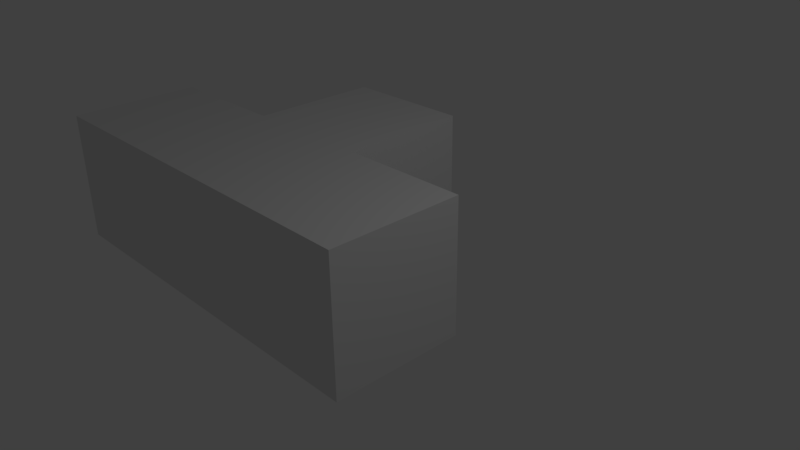 # Source: Tetro_4.blend  (saved by Blender 2.77.0; exported with 4.5.12 LTS)
import bpy
from mathutils import Matrix  # noqa: F401  (used for matrix-valued properties, if any)

bpy.ops.wm.read_factory_settings(use_empty=True)
scene = bpy.context.scene
scene.name = 'Scene'

# ---- collections
col_collection_1 = bpy.data.collections.new('Collection 1'); scene.collection.children.link(col_collection_1)

# ---- materials (node trees are filled in below, after node groups)
mat_material = bpy.data.materials.new('Material')
mat_material.alpha_threshold = 0.0
mat_material.use_transparent_shadow = False
mat_material.roughness = 0.5
mat_material.line_color = (0.0, 0.0, 0.0, 1.0)
mat_material_002 = bpy.data.materials.new('Material.002')
mat_material_002.alpha_threshold = 0.0
mat_material_002.use_transparent_shadow = False
mat_material_002.roughness = 0.5
mat_material_002.line_color = (0.0, 0.0, 0.0, 1.0)
mat_material_003 = bpy.data.materials.new('Material.003')
mat_material_003.alpha_threshold = 0.0
mat_material_003.use_transparent_shadow = False
mat_material_003.roughness = 0.5
mat_material_003.line_color = (0.0, 0.0, 0.0, 1.0)
mat_material_004 = bpy.data.materials.new('Material.004')
mat_material_004.alpha_threshold = 0.0
mat_material_004.use_transparent_shadow = False
mat_material_004.roughness = 0.5
mat_material_004.line_color = (0.0, 0.0, 0.0, 1.0)

# ---- material node trees

# ---- world
world_world = bpy.data.worlds.new('World'); scene.world = world_world
world_world.color = (0.05088, 0.05088, 0.05088)
world_world.use_sun_shadow = False
world_world.sun_shadow_jitter_overblur = 0.0
world_world.cycles.sampling_method = 'MANUAL'

# ---- cameras
cam_camera = bpy.data.cameras.new('Camera')
cam_camera.clip_end = 100.0
cam_camera.lens = 35.0
cam_camera.sensor_width = 32.0
cam_camera.sensor_height = 18.0
cam_camera.ortho_scale = 7.314
cam_camera.dof.focus_distance = 0.0
cam_camera.dof.aperture_fstop = 128.0

# ---- lights
light_lamp = bpy.data.lights.new('Lamp', 'POINT')
light_lamp.transmission_factor = 0.0
light_lamp.cutoff_distance = 30.0
light_lamp.energy = 100.0
light_lamp.shadow_buffer_clip_start = 1.001
light_lamp.shadow_soft_size = 0.1
light_lamp.shadow_maximum_resolution = 0.006
light_lamp.use_absolute_resolution = True

# ---- meshes
me_cube = bpy.data.meshes.new('Cube')
me_cube.from_pydata([(-1.0, 1.0, -1.0), (-1.0, -1.0, -1.0), (-3.0, -1.0, -1.0), (-3.0, 1.0, -1.0), (-1.0, -1.0, 1.0), (-3.0, -1.0, 1.0), (-3.0, 1.0, 1.0), (1.0, -1.0, -1.0), (1.0, -1.0, 1.0), (-1.0, 1.0, 1.0), (3.0, 1.0, -1.0), (3.0, -1.0, -1.0), (3.0, 1.0, 1.0), (3.0, -1.0, 1.0), (1.0, 3.0, -1.0), (1.0, 1.0, -1.0), (-1.0, 3.0, -1.0), (1.0, 3.0, 1.0), (1.0, 1.0, 1.0), (-1.0, 3.0, 1.0)], [], [(0, 1, 2, 3), (9, 6, 5, 4), (0, 9, 4, 1), (1, 4, 5, 2), (2, 5, 6, 3), (9, 0, 3, 6), (15, 7, 1, 0), (18, 9, 4, 8), (15, 18, 8, 7), (7, 8, 4, 1), (18, 15, 0, 9), (10, 11, 7, 15), (12, 18, 8, 13), (10, 12, 13, 11), (11, 13, 8, 7), (12, 10, 15, 18), (14, 15, 0, 16), (17, 19, 9, 18), (14, 17, 18, 15), (0, 9, 19, 16), (17, 14, 16, 19)])
me_cube.polygons.foreach_set('material_index', [0, 0, 0, 0, 0, 0, 1, 1, 1, 1, 1, 2, 2, 2, 2, 2, 3, 3, 3, 3, 3])
me_cube.materials.append(mat_material)
me_cube.materials.append(mat_material_002)
me_cube.materials.append(mat_material_003)
me_cube.materials.append(mat_material_004)
me_cube.use_remesh_preserve_volume = False
me_cube.use_remesh_preserve_attributes = False
me_cube.use_mirror_vertex_groups = False
me_cube.update()

# ---- objects
ob_cube = bpy.data.objects.new('Cube', me_cube)
ob_lamp = bpy.data.objects.new('Lamp', light_lamp)
ob_camera = bpy.data.objects.new('Camera', cam_camera)

# ---- transforms, parenting, visibility, modifiers, constraints
ob_cube.location = (-2.0, -0.5, 0.0)
ob_cube.lock_rotations_4d = False
ob_cube.empty_display_type = 'ARROWS'
ob_cube.lineart.crease_threshold = 0.0
ob_lamp.location = (4.076, 1.005, 5.904)
ob_lamp.rotation_euler = (0.6503, 0.05522, 1.866)
ob_lamp.lock_rotations_4d = False
ob_lamp.empty_display_type = 'ARROWS'
ob_lamp.color = (0.0, 0.0, 0.0, 0.0)
ob_lamp.lineart.crease_threshold = 0.0
ob_camera.location = (7.481, -6.508, 5.344)
ob_camera.rotation_euler = (1.109, 0.01082, 0.8149)
ob_camera.lock_rotations_4d = False
ob_camera.empty_display_type = 'ARROWS'
ob_camera.color = (0.0, 0.0, 0.0, 0.0)
ob_camera.display_type = 'WIRE'
ob_camera.lineart.crease_threshold = 0.0

# ---- collection membership
col_collection_1.objects.link(ob_cube)
col_collection_1.objects.link(ob_lamp)
col_collection_1.objects.link(ob_camera)

# ---- scene / render settings (as saved in the file)
scene.camera = ob_camera
scene.frame_start = 1; scene.frame_end = 250; scene.frame_set(1)
scene.render.engine = 'BLENDER_EEVEE_NEXT'
scene.render.resolution_percentage = 50
scene.render.dither_intensity = 0.0
scene.cycles.use_denoising = False
scene.cycles.samples = 128
scene.cycles.sampling_pattern = 'TABULATED_SOBOL'
scene.cycles.light_sampling_threshold = 0.0
scene.cycles.use_adaptive_sampling = False
scene.cycles.use_light_tree = False
scene.cycles.blur_glossy = 0.0
scene.cycles.sample_clamp_indirect = 0.0
scene.view_settings.view_transform = 'Standard'
bpy.context.view_layer.update()
